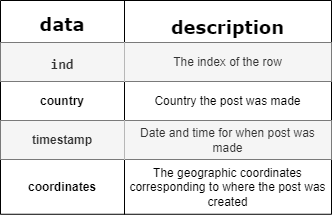

The diagram above was exported from draw.io. Its source (the exported page's mxGraphModel, read from the mxfile embedded in the PNG):
<mxGraphModel dx="1063" dy="1679" grid="0" gridSize="10" guides="1" tooltips="1" connect="1" arrows="1" fold="1" page="1" pageScale="1" pageWidth="850" pageHeight="1100" math="0" shadow="0">
  <root>
    <mxCell id="0" />
    <mxCell id="1" parent="0" />
    <mxCell id="EiFmp2yiPOkhDF1H1Ow8-82" value="" style="shape=table;startSize=0;container=1;collapsible=0;childLayout=tableLayout;" vertex="1" parent="1">
      <mxGeometry x="364" y="-506" width="331" height="213.76395263671873" as="geometry" />
    </mxCell>
    <mxCell id="EiFmp2yiPOkhDF1H1Ow8-83" value="" style="shape=tableRow;horizontal=0;startSize=0;swimlaneHead=0;swimlaneBody=0;strokeColor=inherit;top=0;left=0;bottom=0;right=0;collapsible=0;dropTarget=0;fillColor=none;points=[[0,0.5],[1,0.5]];portConstraint=eastwest;" vertex="1" parent="EiFmp2yiPOkhDF1H1Ow8-82">
      <mxGeometry width="331" height="42" as="geometry" />
    </mxCell>
    <mxCell id="EiFmp2yiPOkhDF1H1Ow8-84" value="&lt;h4 style=&quot;line-height: 100%;&quot;&gt;&lt;b&gt;&lt;font face=&quot;Verdana&quot; style=&quot;font-size: 18px;&quot;&gt;data&lt;/font&gt;&lt;/b&gt;&lt;/h4&gt;" style="shape=partialRectangle;html=1;whiteSpace=wrap;connectable=0;strokeColor=inherit;overflow=hidden;fillColor=none;top=0;left=0;bottom=0;right=0;pointerEvents=1;" vertex="1" parent="EiFmp2yiPOkhDF1H1Ow8-83">
      <mxGeometry width="124" height="42" as="geometry">
        <mxRectangle width="124" height="42" as="alternateBounds" />
      </mxGeometry>
    </mxCell>
    <mxCell id="EiFmp2yiPOkhDF1H1Ow8-85" value="&lt;h2&gt;&lt;font face=&quot;Verdana&quot;&gt;description&lt;/font&gt;&lt;/h2&gt;" style="shape=partialRectangle;html=1;whiteSpace=wrap;connectable=0;strokeColor=inherit;overflow=hidden;fillColor=none;top=0;left=0;bottom=0;right=0;pointerEvents=1;" vertex="1" parent="EiFmp2yiPOkhDF1H1Ow8-83">
      <mxGeometry x="124" width="207" height="42" as="geometry">
        <mxRectangle width="207" height="42" as="alternateBounds" />
      </mxGeometry>
    </mxCell>
    <mxCell id="EiFmp2yiPOkhDF1H1Ow8-86" value="" style="shape=tableRow;horizontal=0;startSize=0;swimlaneHead=0;swimlaneBody=0;strokeColor=inherit;top=0;left=0;bottom=0;right=0;collapsible=0;dropTarget=0;fillColor=none;points=[[0,0.5],[1,0.5]];portConstraint=eastwest;" vertex="1" parent="EiFmp2yiPOkhDF1H1Ow8-82">
      <mxGeometry y="42" width="331" height="39" as="geometry" />
    </mxCell>
    <mxCell id="EiFmp2yiPOkhDF1H1Ow8-87" value="&lt;pre&gt;&lt;b&gt;&lt;font style=&quot;font-size: 14px;&quot;&gt;ind&lt;/font&gt;&lt;/b&gt;&lt;/pre&gt;" style="shape=partialRectangle;html=1;whiteSpace=wrap;connectable=0;strokeColor=#666666;overflow=hidden;fillColor=#f5f5f5;top=0;left=0;bottom=0;right=0;pointerEvents=1;fontColor=#333333;" vertex="1" parent="EiFmp2yiPOkhDF1H1Ow8-86">
      <mxGeometry width="124" height="39" as="geometry">
        <mxRectangle width="124" height="39" as="alternateBounds" />
      </mxGeometry>
    </mxCell>
    <mxCell id="EiFmp2yiPOkhDF1H1Ow8-88" value="The index of the row" style="shape=partialRectangle;html=1;whiteSpace=wrap;connectable=0;strokeColor=#666666;overflow=hidden;fillColor=#f5f5f5;top=0;left=0;bottom=0;right=0;pointerEvents=1;fontColor=#333333;" vertex="1" parent="EiFmp2yiPOkhDF1H1Ow8-86">
      <mxGeometry x="124" width="207" height="39" as="geometry">
        <mxRectangle width="207" height="39" as="alternateBounds" />
      </mxGeometry>
    </mxCell>
    <mxCell id="EiFmp2yiPOkhDF1H1Ow8-89" value="" style="shape=tableRow;horizontal=0;startSize=0;swimlaneHead=0;swimlaneBody=0;strokeColor=inherit;top=0;left=0;bottom=0;right=0;collapsible=0;dropTarget=0;fillColor=none;points=[[0,0.5],[1,0.5]];portConstraint=eastwest;" vertex="1" parent="EiFmp2yiPOkhDF1H1Ow8-82">
      <mxGeometry y="81" width="331" height="39" as="geometry" />
    </mxCell>
    <mxCell id="EiFmp2yiPOkhDF1H1Ow8-90" value="&lt;b&gt;country&lt;/b&gt;" style="shape=partialRectangle;html=1;whiteSpace=wrap;connectable=0;strokeColor=inherit;overflow=hidden;fillColor=none;top=0;left=0;bottom=0;right=0;pointerEvents=1;" vertex="1" parent="EiFmp2yiPOkhDF1H1Ow8-89">
      <mxGeometry width="124" height="39" as="geometry">
        <mxRectangle width="124" height="39" as="alternateBounds" />
      </mxGeometry>
    </mxCell>
    <mxCell id="EiFmp2yiPOkhDF1H1Ow8-91" value="Country the post was made" style="shape=partialRectangle;html=1;whiteSpace=wrap;connectable=0;strokeColor=inherit;overflow=hidden;fillColor=none;top=0;left=0;bottom=0;right=0;pointerEvents=1;" vertex="1" parent="EiFmp2yiPOkhDF1H1Ow8-89">
      <mxGeometry x="124" width="207" height="39" as="geometry">
        <mxRectangle width="207" height="39" as="alternateBounds" />
      </mxGeometry>
    </mxCell>
    <mxCell id="EiFmp2yiPOkhDF1H1Ow8-92" value="" style="shape=tableRow;horizontal=0;startSize=0;swimlaneHead=0;swimlaneBody=0;strokeColor=inherit;top=0;left=0;bottom=0;right=0;collapsible=0;dropTarget=0;fillColor=none;points=[[0,0.5],[1,0.5]];portConstraint=eastwest;" vertex="1" parent="EiFmp2yiPOkhDF1H1Ow8-82">
      <mxGeometry y="120" width="331" height="39" as="geometry" />
    </mxCell>
    <mxCell id="EiFmp2yiPOkhDF1H1Ow8-93" value="&lt;b&gt;timestamp&lt;/b&gt;" style="shape=partialRectangle;html=1;whiteSpace=wrap;connectable=0;strokeColor=#666666;overflow=hidden;fillColor=#f5f5f5;top=0;left=0;bottom=0;right=0;pointerEvents=1;fontColor=#333333;" vertex="1" parent="EiFmp2yiPOkhDF1H1Ow8-92">
      <mxGeometry width="124" height="39" as="geometry">
        <mxRectangle width="124" height="39" as="alternateBounds" />
      </mxGeometry>
    </mxCell>
    <mxCell id="EiFmp2yiPOkhDF1H1Ow8-94" value="Date and time for when post was made" style="shape=partialRectangle;html=1;whiteSpace=wrap;connectable=0;strokeColor=#666666;overflow=hidden;fillColor=#f5f5f5;top=0;left=0;bottom=0;right=0;pointerEvents=1;fontColor=#333333;" vertex="1" parent="EiFmp2yiPOkhDF1H1Ow8-92">
      <mxGeometry x="124" width="207" height="39" as="geometry">
        <mxRectangle width="207" height="39" as="alternateBounds" />
      </mxGeometry>
    </mxCell>
    <mxCell id="EiFmp2yiPOkhDF1H1Ow8-95" value="" style="shape=tableRow;horizontal=0;startSize=0;swimlaneHead=0;swimlaneBody=0;strokeColor=inherit;top=0;left=0;bottom=0;right=0;collapsible=0;dropTarget=0;fillColor=none;points=[[0,0.5],[1,0.5]];portConstraint=eastwest;" vertex="1" parent="EiFmp2yiPOkhDF1H1Ow8-82">
      <mxGeometry y="159" width="331" height="55" as="geometry" />
    </mxCell>
    <mxCell id="EiFmp2yiPOkhDF1H1Ow8-96" value="&lt;b&gt;coordinates&lt;/b&gt;" style="shape=partialRectangle;html=1;whiteSpace=wrap;connectable=0;strokeColor=inherit;overflow=hidden;fillColor=none;top=0;left=0;bottom=0;right=0;pointerEvents=1;" vertex="1" parent="EiFmp2yiPOkhDF1H1Ow8-95">
      <mxGeometry width="124" height="55" as="geometry">
        <mxRectangle width="124" height="55" as="alternateBounds" />
      </mxGeometry>
    </mxCell>
    <mxCell id="EiFmp2yiPOkhDF1H1Ow8-97" value="The geographic coordinates corresponding to where the post was created" style="shape=partialRectangle;html=1;whiteSpace=wrap;connectable=0;strokeColor=inherit;overflow=hidden;fillColor=none;top=0;left=0;bottom=0;right=0;pointerEvents=1;" vertex="1" parent="EiFmp2yiPOkhDF1H1Ow8-95">
      <mxGeometry x="124" width="207" height="55" as="geometry">
        <mxRectangle width="207" height="55" as="alternateBounds" />
      </mxGeometry>
    </mxCell>
  </root>
</mxGraphModel>